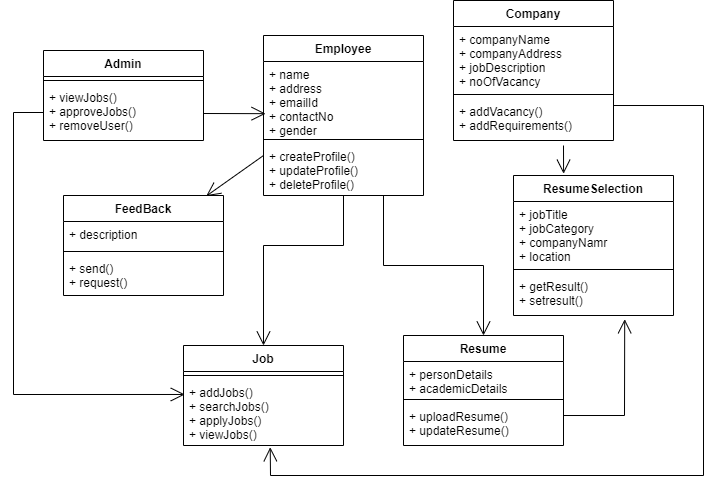

The diagram above was exported from draw.io. Its source (the exported page's mxGraphModel, read from the mxfile embedded in the PNG):
<mxGraphModel dx="1038" dy="579" grid="1" gridSize="10" guides="1" tooltips="1" connect="1" arrows="1" fold="1" page="1" pageScale="1" pageWidth="827" pageHeight="1169" math="0" shadow="0">
  <root>
    <mxCell id="0" />
    <mxCell id="1" parent="0" />
    <mxCell id="-xX-TpJ8AOYAJtpt5TxO-1" value="Employee" style="swimlane;fontStyle=1;align=center;verticalAlign=top;childLayout=stackLayout;horizontal=1;startSize=26;horizontalStack=0;resizeParent=1;resizeParentMax=0;resizeLast=0;collapsible=1;marginBottom=0;" vertex="1" parent="1">
      <mxGeometry x="300" y="120" width="160" height="160" as="geometry" />
    </mxCell>
    <mxCell id="-xX-TpJ8AOYAJtpt5TxO-2" value="+ name&#10;+ address&#10;+ emailId&#10;+ contactNo&#10;+ gender" style="text;strokeColor=none;fillColor=none;align=left;verticalAlign=top;spacingLeft=4;spacingRight=4;overflow=hidden;rotatable=0;points=[[0,0.5],[1,0.5]];portConstraint=eastwest;" vertex="1" parent="-xX-TpJ8AOYAJtpt5TxO-1">
      <mxGeometry y="26" width="160" height="74" as="geometry" />
    </mxCell>
    <mxCell id="-xX-TpJ8AOYAJtpt5TxO-3" value="" style="line;strokeWidth=1;fillColor=none;align=left;verticalAlign=middle;spacingTop=-1;spacingLeft=3;spacingRight=3;rotatable=0;labelPosition=right;points=[];portConstraint=eastwest;" vertex="1" parent="-xX-TpJ8AOYAJtpt5TxO-1">
      <mxGeometry y="100" width="160" height="8" as="geometry" />
    </mxCell>
    <mxCell id="-xX-TpJ8AOYAJtpt5TxO-4" value="+ createProfile()&#10;+ updateProfile()&#10;+ deleteProfile()" style="text;strokeColor=none;fillColor=none;align=left;verticalAlign=top;spacingLeft=4;spacingRight=4;overflow=hidden;rotatable=0;points=[[0,0.5],[1,0.5]];portConstraint=eastwest;" vertex="1" parent="-xX-TpJ8AOYAJtpt5TxO-1">
      <mxGeometry y="108" width="160" height="52" as="geometry" />
    </mxCell>
    <mxCell id="-xX-TpJ8AOYAJtpt5TxO-5" value="Company" style="swimlane;fontStyle=1;align=center;verticalAlign=top;childLayout=stackLayout;horizontal=1;startSize=26;horizontalStack=0;resizeParent=1;resizeParentMax=0;resizeLast=0;collapsible=1;marginBottom=0;" vertex="1" parent="1">
      <mxGeometry x="490" y="85" width="160" height="140" as="geometry" />
    </mxCell>
    <mxCell id="-xX-TpJ8AOYAJtpt5TxO-6" value="+ companyName&#10;+ companyAddress&#10;+ jobDescription&#10;+ noOfVacancy" style="text;strokeColor=none;fillColor=none;align=left;verticalAlign=top;spacingLeft=4;spacingRight=4;overflow=hidden;rotatable=0;points=[[0,0.5],[1,0.5]];portConstraint=eastwest;" vertex="1" parent="-xX-TpJ8AOYAJtpt5TxO-5">
      <mxGeometry y="26" width="160" height="64" as="geometry" />
    </mxCell>
    <mxCell id="-xX-TpJ8AOYAJtpt5TxO-7" value="" style="line;strokeWidth=1;fillColor=none;align=left;verticalAlign=middle;spacingTop=-1;spacingLeft=3;spacingRight=3;rotatable=0;labelPosition=right;points=[];portConstraint=eastwest;" vertex="1" parent="-xX-TpJ8AOYAJtpt5TxO-5">
      <mxGeometry y="90" width="160" height="8" as="geometry" />
    </mxCell>
    <mxCell id="-xX-TpJ8AOYAJtpt5TxO-8" value="+ addVacancy()&#10;+ addRequirements()" style="text;strokeColor=none;fillColor=none;align=left;verticalAlign=top;spacingLeft=4;spacingRight=4;overflow=hidden;rotatable=0;points=[[0,0.5],[1,0.5]];portConstraint=eastwest;" vertex="1" parent="-xX-TpJ8AOYAJtpt5TxO-5">
      <mxGeometry y="98" width="160" height="42" as="geometry" />
    </mxCell>
    <mxCell id="-xX-TpJ8AOYAJtpt5TxO-10" value="Admin" style="swimlane;fontStyle=1;align=center;verticalAlign=top;childLayout=stackLayout;horizontal=1;startSize=26;horizontalStack=0;resizeParent=1;resizeParentMax=0;resizeLast=0;collapsible=1;marginBottom=0;" vertex="1" parent="1">
      <mxGeometry x="80" y="135" width="160" height="90" as="geometry" />
    </mxCell>
    <mxCell id="-xX-TpJ8AOYAJtpt5TxO-12" value="" style="line;strokeWidth=1;fillColor=none;align=left;verticalAlign=middle;spacingTop=-1;spacingLeft=3;spacingRight=3;rotatable=0;labelPosition=right;points=[];portConstraint=eastwest;" vertex="1" parent="-xX-TpJ8AOYAJtpt5TxO-10">
      <mxGeometry y="26" width="160" height="8" as="geometry" />
    </mxCell>
    <mxCell id="-xX-TpJ8AOYAJtpt5TxO-13" value="+ viewJobs()&#10;+ approveJobs()&#10;+ removeUser()" style="text;strokeColor=none;fillColor=none;align=left;verticalAlign=top;spacingLeft=4;spacingRight=4;overflow=hidden;rotatable=0;points=[[0,0.5],[1,0.5]];portConstraint=eastwest;" vertex="1" parent="-xX-TpJ8AOYAJtpt5TxO-10">
      <mxGeometry y="34" width="160" height="56" as="geometry" />
    </mxCell>
    <mxCell id="-xX-TpJ8AOYAJtpt5TxO-14" value="ResumeSelection" style="swimlane;fontStyle=1;align=center;verticalAlign=top;childLayout=stackLayout;horizontal=1;startSize=26;horizontalStack=0;resizeParent=1;resizeParentMax=0;resizeLast=0;collapsible=1;marginBottom=0;" vertex="1" parent="1">
      <mxGeometry x="550" y="260" width="160" height="140" as="geometry" />
    </mxCell>
    <mxCell id="-xX-TpJ8AOYAJtpt5TxO-15" value="+ jobTitle&#10;+ jobCategory&#10;+ companyNamr&#10;+ location" style="text;strokeColor=none;fillColor=none;align=left;verticalAlign=top;spacingLeft=4;spacingRight=4;overflow=hidden;rotatable=0;points=[[0,0.5],[1,0.5]];portConstraint=eastwest;" vertex="1" parent="-xX-TpJ8AOYAJtpt5TxO-14">
      <mxGeometry y="26" width="160" height="64" as="geometry" />
    </mxCell>
    <mxCell id="-xX-TpJ8AOYAJtpt5TxO-16" value="" style="line;strokeWidth=1;fillColor=none;align=left;verticalAlign=middle;spacingTop=-1;spacingLeft=3;spacingRight=3;rotatable=0;labelPosition=right;points=[];portConstraint=eastwest;" vertex="1" parent="-xX-TpJ8AOYAJtpt5TxO-14">
      <mxGeometry y="90" width="160" height="8" as="geometry" />
    </mxCell>
    <mxCell id="-xX-TpJ8AOYAJtpt5TxO-17" value="+ getResult()&#10;+ setresult()" style="text;strokeColor=none;fillColor=none;align=left;verticalAlign=top;spacingLeft=4;spacingRight=4;overflow=hidden;rotatable=0;points=[[0,0.5],[1,0.5]];portConstraint=eastwest;" vertex="1" parent="-xX-TpJ8AOYAJtpt5TxO-14">
      <mxGeometry y="98" width="160" height="42" as="geometry" />
    </mxCell>
    <mxCell id="-xX-TpJ8AOYAJtpt5TxO-18" value="Resume" style="swimlane;fontStyle=1;align=center;verticalAlign=top;childLayout=stackLayout;horizontal=1;startSize=26;horizontalStack=0;resizeParent=1;resizeParentMax=0;resizeLast=0;collapsible=1;marginBottom=0;" vertex="1" parent="1">
      <mxGeometry x="440" y="420" width="160" height="110" as="geometry" />
    </mxCell>
    <mxCell id="-xX-TpJ8AOYAJtpt5TxO-19" value="+ personDetails&#10;+ academicDetails" style="text;strokeColor=none;fillColor=none;align=left;verticalAlign=top;spacingLeft=4;spacingRight=4;overflow=hidden;rotatable=0;points=[[0,0.5],[1,0.5]];portConstraint=eastwest;" vertex="1" parent="-xX-TpJ8AOYAJtpt5TxO-18">
      <mxGeometry y="26" width="160" height="34" as="geometry" />
    </mxCell>
    <mxCell id="-xX-TpJ8AOYAJtpt5TxO-20" value="" style="line;strokeWidth=1;fillColor=none;align=left;verticalAlign=middle;spacingTop=-1;spacingLeft=3;spacingRight=3;rotatable=0;labelPosition=right;points=[];portConstraint=eastwest;" vertex="1" parent="-xX-TpJ8AOYAJtpt5TxO-18">
      <mxGeometry y="60" width="160" height="8" as="geometry" />
    </mxCell>
    <mxCell id="-xX-TpJ8AOYAJtpt5TxO-21" value="+ uploadResume()&#10;+ updateResume()" style="text;strokeColor=none;fillColor=none;align=left;verticalAlign=top;spacingLeft=4;spacingRight=4;overflow=hidden;rotatable=0;points=[[0,0.5],[1,0.5]];portConstraint=eastwest;" vertex="1" parent="-xX-TpJ8AOYAJtpt5TxO-18">
      <mxGeometry y="68" width="160" height="42" as="geometry" />
    </mxCell>
    <mxCell id="-xX-TpJ8AOYAJtpt5TxO-22" value="Job" style="swimlane;fontStyle=1;align=center;verticalAlign=top;childLayout=stackLayout;horizontal=1;startSize=26;horizontalStack=0;resizeParent=1;resizeParentMax=0;resizeLast=0;collapsible=1;marginBottom=0;" vertex="1" parent="1">
      <mxGeometry x="220" y="430" width="160" height="100" as="geometry" />
    </mxCell>
    <mxCell id="-xX-TpJ8AOYAJtpt5TxO-24" value="" style="line;strokeWidth=1;fillColor=none;align=left;verticalAlign=middle;spacingTop=-1;spacingLeft=3;spacingRight=3;rotatable=0;labelPosition=right;points=[];portConstraint=eastwest;" vertex="1" parent="-xX-TpJ8AOYAJtpt5TxO-22">
      <mxGeometry y="26" width="160" height="8" as="geometry" />
    </mxCell>
    <mxCell id="-xX-TpJ8AOYAJtpt5TxO-25" value="+ addJobs()&#10;+ searchJobs()&#10;+ applyJobs()&#10;+ viewJobs()" style="text;strokeColor=none;fillColor=none;align=left;verticalAlign=top;spacingLeft=4;spacingRight=4;overflow=hidden;rotatable=0;points=[[0,0.5],[1,0.5]];portConstraint=eastwest;" vertex="1" parent="-xX-TpJ8AOYAJtpt5TxO-22">
      <mxGeometry y="34" width="160" height="66" as="geometry" />
    </mxCell>
    <mxCell id="-xX-TpJ8AOYAJtpt5TxO-26" value="FeedBack" style="swimlane;fontStyle=1;align=center;verticalAlign=top;childLayout=stackLayout;horizontal=1;startSize=26;horizontalStack=0;resizeParent=1;resizeParentMax=0;resizeLast=0;collapsible=1;marginBottom=0;" vertex="1" parent="1">
      <mxGeometry x="100" y="280" width="160" height="100" as="geometry" />
    </mxCell>
    <mxCell id="-xX-TpJ8AOYAJtpt5TxO-27" value="+ description" style="text;strokeColor=none;fillColor=none;align=left;verticalAlign=top;spacingLeft=4;spacingRight=4;overflow=hidden;rotatable=0;points=[[0,0.5],[1,0.5]];portConstraint=eastwest;" vertex="1" parent="-xX-TpJ8AOYAJtpt5TxO-26">
      <mxGeometry y="26" width="160" height="26" as="geometry" />
    </mxCell>
    <mxCell id="-xX-TpJ8AOYAJtpt5TxO-28" value="" style="line;strokeWidth=1;fillColor=none;align=left;verticalAlign=middle;spacingTop=-1;spacingLeft=3;spacingRight=3;rotatable=0;labelPosition=right;points=[];portConstraint=eastwest;" vertex="1" parent="-xX-TpJ8AOYAJtpt5TxO-26">
      <mxGeometry y="52" width="160" height="8" as="geometry" />
    </mxCell>
    <mxCell id="-xX-TpJ8AOYAJtpt5TxO-29" value="+ send()&#10;+ request()" style="text;strokeColor=none;fillColor=none;align=left;verticalAlign=top;spacingLeft=4;spacingRight=4;overflow=hidden;rotatable=0;points=[[0,0.5],[1,0.5]];portConstraint=eastwest;" vertex="1" parent="-xX-TpJ8AOYAJtpt5TxO-26">
      <mxGeometry y="60" width="160" height="40" as="geometry" />
    </mxCell>
    <mxCell id="-xX-TpJ8AOYAJtpt5TxO-38" value="" style="endArrow=open;endFill=1;endSize=12;html=1;rounded=0;entryX=0.013;entryY=0.705;entryDx=0;entryDy=0;entryPerimeter=0;" edge="1" parent="1" target="-xX-TpJ8AOYAJtpt5TxO-2">
      <mxGeometry width="160" relative="1" as="geometry">
        <mxPoint x="240" y="198" as="sourcePoint" />
        <mxPoint x="490" y="300" as="targetPoint" />
      </mxGeometry>
    </mxCell>
    <mxCell id="-xX-TpJ8AOYAJtpt5TxO-39" value="" style="endArrow=open;endFill=1;endSize=12;html=1;rounded=0;entryX=0.008;entryY=0.227;entryDx=0;entryDy=0;entryPerimeter=0;exitX=0;exitY=0.5;exitDx=0;exitDy=0;" edge="1" parent="1" source="-xX-TpJ8AOYAJtpt5TxO-13" target="-xX-TpJ8AOYAJtpt5TxO-25">
      <mxGeometry width="160" relative="1" as="geometry">
        <mxPoint x="230" y="208" as="sourcePoint" />
        <mxPoint x="312.0799999999999" y="208.16999999999996" as="targetPoint" />
        <Array as="points">
          <mxPoint x="50" y="197" />
          <mxPoint x="50" y="479" />
        </Array>
      </mxGeometry>
    </mxCell>
    <mxCell id="-xX-TpJ8AOYAJtpt5TxO-40" value="" style="endArrow=open;endFill=1;endSize=12;html=1;rounded=0;entryX=0.5;entryY=0;entryDx=0;entryDy=0;" edge="1" parent="1" source="-xX-TpJ8AOYAJtpt5TxO-4" target="-xX-TpJ8AOYAJtpt5TxO-22">
      <mxGeometry width="160" relative="1" as="geometry">
        <mxPoint x="230" y="208" as="sourcePoint" />
        <mxPoint x="312.0799999999999" y="208.16999999999996" as="targetPoint" />
        <Array as="points">
          <mxPoint x="380" y="330" />
          <mxPoint x="300" y="330" />
        </Array>
      </mxGeometry>
    </mxCell>
    <mxCell id="-xX-TpJ8AOYAJtpt5TxO-41" value="" style="endArrow=open;endFill=1;endSize=12;html=1;rounded=0;entryX=0.892;entryY=0.006;entryDx=0;entryDy=0;entryPerimeter=0;exitX=0;exitY=0.231;exitDx=0;exitDy=0;exitPerimeter=0;" edge="1" parent="1" source="-xX-TpJ8AOYAJtpt5TxO-4" target="-xX-TpJ8AOYAJtpt5TxO-26">
      <mxGeometry width="160" relative="1" as="geometry">
        <mxPoint x="240" y="218" as="sourcePoint" />
        <mxPoint x="322.0799999999999" y="218.16999999999996" as="targetPoint" />
      </mxGeometry>
    </mxCell>
    <mxCell id="-xX-TpJ8AOYAJtpt5TxO-42" value="" style="endArrow=open;endFill=1;endSize=12;html=1;rounded=0;entryX=0.5;entryY=0;entryDx=0;entryDy=0;" edge="1" parent="1" target="-xX-TpJ8AOYAJtpt5TxO-18">
      <mxGeometry width="160" relative="1" as="geometry">
        <mxPoint x="420" y="280" as="sourcePoint" />
        <mxPoint x="332.0799999999999" y="228.16999999999996" as="targetPoint" />
        <Array as="points">
          <mxPoint x="420" y="350" />
          <mxPoint x="520" y="350" />
        </Array>
      </mxGeometry>
    </mxCell>
    <mxCell id="-xX-TpJ8AOYAJtpt5TxO-46" value="" style="endArrow=open;endFill=1;endSize=12;html=1;rounded=0;entryX=0.313;entryY=-0.013;entryDx=0;entryDy=0;entryPerimeter=0;" edge="1" parent="1" target="-xX-TpJ8AOYAJtpt5TxO-14">
      <mxGeometry width="160" relative="1" as="geometry">
        <mxPoint x="600" y="230" as="sourcePoint" />
        <mxPoint x="362.0799999999999" y="258.16999999999996" as="targetPoint" />
      </mxGeometry>
    </mxCell>
    <mxCell id="-xX-TpJ8AOYAJtpt5TxO-47" value="" style="endArrow=open;endFill=1;endSize=12;html=1;rounded=0;exitX=1;exitY=0.167;exitDx=0;exitDy=0;exitPerimeter=0;entryX=0.542;entryY=1.027;entryDx=0;entryDy=0;entryPerimeter=0;" edge="1" parent="1" source="-xX-TpJ8AOYAJtpt5TxO-8" target="-xX-TpJ8AOYAJtpt5TxO-25">
      <mxGeometry width="160" relative="1" as="geometry">
        <mxPoint x="290" y="268" as="sourcePoint" />
        <mxPoint x="800" y="200" as="targetPoint" />
        <Array as="points">
          <mxPoint x="740" y="190" />
          <mxPoint x="740" y="560" />
          <mxPoint x="307" y="560" />
        </Array>
      </mxGeometry>
    </mxCell>
    <mxCell id="-xX-TpJ8AOYAJtpt5TxO-48" value="" style="endArrow=open;endFill=1;endSize=12;html=1;rounded=0;entryX=0.695;entryY=1.09;entryDx=0;entryDy=0;entryPerimeter=0;exitX=1;exitY=0.286;exitDx=0;exitDy=0;exitPerimeter=0;" edge="1" parent="1" source="-xX-TpJ8AOYAJtpt5TxO-21" target="-xX-TpJ8AOYAJtpt5TxO-17">
      <mxGeometry width="160" relative="1" as="geometry">
        <mxPoint x="300" y="278" as="sourcePoint" />
        <mxPoint x="382.0799999999999" y="278.16999999999996" as="targetPoint" />
        <Array as="points">
          <mxPoint x="661" y="500" />
        </Array>
      </mxGeometry>
    </mxCell>
  </root>
</mxGraphModel>